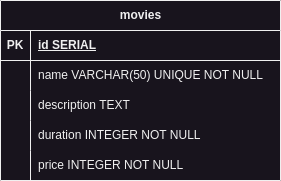

The diagram above was exported from draw.io. Its source (the exported page's mxGraphModel, read from the mxfile embedded in the PNG):
<mxGraphModel dx="1434" dy="752" grid="1" gridSize="10" guides="1" tooltips="1" connect="1" arrows="1" fold="1" page="1" pageScale="1" pageWidth="850" pageHeight="1100" math="0" shadow="0" extFonts="Permanent Marker^https://fonts.googleapis.com/css?family=Permanent+Marker">
  <root>
    <mxCell id="0" />
    <mxCell id="1" parent="0" />
    <mxCell id="e5S4mlvHyBYjN4IwLLy1-1" value="movies" style="shape=table;startSize=30;container=1;collapsible=1;childLayout=tableLayout;fixedRows=1;rowLines=0;fontStyle=1;align=center;resizeLast=1;html=1;" vertex="1" parent="1">
      <mxGeometry x="285" y="460" width="280" height="180" as="geometry" />
    </mxCell>
    <mxCell id="e5S4mlvHyBYjN4IwLLy1-2" value="" style="shape=tableRow;horizontal=0;startSize=0;swimlaneHead=0;swimlaneBody=0;fillColor=none;collapsible=0;dropTarget=0;points=[[0,0.5],[1,0.5]];portConstraint=eastwest;top=0;left=0;right=0;bottom=1;" vertex="1" parent="e5S4mlvHyBYjN4IwLLy1-1">
      <mxGeometry y="30" width="280" height="30" as="geometry" />
    </mxCell>
    <mxCell id="e5S4mlvHyBYjN4IwLLy1-3" value="PK" style="shape=partialRectangle;connectable=0;fillColor=none;top=0;left=0;bottom=0;right=0;fontStyle=1;overflow=hidden;whiteSpace=wrap;html=1;" vertex="1" parent="e5S4mlvHyBYjN4IwLLy1-2">
      <mxGeometry width="30" height="30" as="geometry">
        <mxRectangle width="30" height="30" as="alternateBounds" />
      </mxGeometry>
    </mxCell>
    <mxCell id="e5S4mlvHyBYjN4IwLLy1-4" value="id SERIAL" style="shape=partialRectangle;connectable=0;fillColor=none;top=0;left=0;bottom=0;right=0;align=left;spacingLeft=6;fontStyle=5;overflow=hidden;whiteSpace=wrap;html=1;" vertex="1" parent="e5S4mlvHyBYjN4IwLLy1-2">
      <mxGeometry x="30" width="250" height="30" as="geometry">
        <mxRectangle width="250" height="30" as="alternateBounds" />
      </mxGeometry>
    </mxCell>
    <mxCell id="e5S4mlvHyBYjN4IwLLy1-5" value="" style="shape=tableRow;horizontal=0;startSize=0;swimlaneHead=0;swimlaneBody=0;fillColor=none;collapsible=0;dropTarget=0;points=[[0,0.5],[1,0.5]];portConstraint=eastwest;top=0;left=0;right=0;bottom=0;" vertex="1" parent="e5S4mlvHyBYjN4IwLLy1-1">
      <mxGeometry y="60" width="280" height="30" as="geometry" />
    </mxCell>
    <mxCell id="e5S4mlvHyBYjN4IwLLy1-6" value="" style="shape=partialRectangle;connectable=0;fillColor=none;top=0;left=0;bottom=0;right=0;editable=1;overflow=hidden;whiteSpace=wrap;html=1;" vertex="1" parent="e5S4mlvHyBYjN4IwLLy1-5">
      <mxGeometry width="30" height="30" as="geometry">
        <mxRectangle width="30" height="30" as="alternateBounds" />
      </mxGeometry>
    </mxCell>
    <mxCell id="e5S4mlvHyBYjN4IwLLy1-7" value="name VARCHAR(50) UNIQUE NOT NULL" style="shape=partialRectangle;connectable=0;fillColor=none;top=0;left=0;bottom=0;right=0;align=left;spacingLeft=6;overflow=hidden;whiteSpace=wrap;html=1;" vertex="1" parent="e5S4mlvHyBYjN4IwLLy1-5">
      <mxGeometry x="30" width="250" height="30" as="geometry">
        <mxRectangle width="250" height="30" as="alternateBounds" />
      </mxGeometry>
    </mxCell>
    <mxCell id="e5S4mlvHyBYjN4IwLLy1-8" value="" style="shape=tableRow;horizontal=0;startSize=0;swimlaneHead=0;swimlaneBody=0;fillColor=none;collapsible=0;dropTarget=0;points=[[0,0.5],[1,0.5]];portConstraint=eastwest;top=0;left=0;right=0;bottom=0;" vertex="1" parent="e5S4mlvHyBYjN4IwLLy1-1">
      <mxGeometry y="90" width="280" height="30" as="geometry" />
    </mxCell>
    <mxCell id="e5S4mlvHyBYjN4IwLLy1-9" value="" style="shape=partialRectangle;connectable=0;fillColor=none;top=0;left=0;bottom=0;right=0;editable=1;overflow=hidden;whiteSpace=wrap;html=1;" vertex="1" parent="e5S4mlvHyBYjN4IwLLy1-8">
      <mxGeometry width="30" height="30" as="geometry">
        <mxRectangle width="30" height="30" as="alternateBounds" />
      </mxGeometry>
    </mxCell>
    <mxCell id="e5S4mlvHyBYjN4IwLLy1-10" value="description TEXT" style="shape=partialRectangle;connectable=0;fillColor=none;top=0;left=0;bottom=0;right=0;align=left;spacingLeft=6;overflow=hidden;whiteSpace=wrap;html=1;" vertex="1" parent="e5S4mlvHyBYjN4IwLLy1-8">
      <mxGeometry x="30" width="250" height="30" as="geometry">
        <mxRectangle width="250" height="30" as="alternateBounds" />
      </mxGeometry>
    </mxCell>
    <mxCell id="e5S4mlvHyBYjN4IwLLy1-11" value="" style="shape=tableRow;horizontal=0;startSize=0;swimlaneHead=0;swimlaneBody=0;fillColor=none;collapsible=0;dropTarget=0;points=[[0,0.5],[1,0.5]];portConstraint=eastwest;top=0;left=0;right=0;bottom=0;" vertex="1" parent="e5S4mlvHyBYjN4IwLLy1-1">
      <mxGeometry y="120" width="280" height="30" as="geometry" />
    </mxCell>
    <mxCell id="e5S4mlvHyBYjN4IwLLy1-12" value="" style="shape=partialRectangle;connectable=0;fillColor=none;top=0;left=0;bottom=0;right=0;editable=1;overflow=hidden;whiteSpace=wrap;html=1;" vertex="1" parent="e5S4mlvHyBYjN4IwLLy1-11">
      <mxGeometry width="30" height="30" as="geometry">
        <mxRectangle width="30" height="30" as="alternateBounds" />
      </mxGeometry>
    </mxCell>
    <mxCell id="e5S4mlvHyBYjN4IwLLy1-13" value="duration INTEGER NOT NULL" style="shape=partialRectangle;connectable=0;fillColor=none;top=0;left=0;bottom=0;right=0;align=left;spacingLeft=6;overflow=hidden;whiteSpace=wrap;html=1;" vertex="1" parent="e5S4mlvHyBYjN4IwLLy1-11">
      <mxGeometry x="30" width="250" height="30" as="geometry">
        <mxRectangle width="250" height="30" as="alternateBounds" />
      </mxGeometry>
    </mxCell>
    <mxCell id="e5S4mlvHyBYjN4IwLLy1-14" value="" style="shape=tableRow;horizontal=0;startSize=0;swimlaneHead=0;swimlaneBody=0;fillColor=none;collapsible=0;dropTarget=0;points=[[0,0.5],[1,0.5]];portConstraint=eastwest;top=0;left=0;right=0;bottom=0;" vertex="1" parent="e5S4mlvHyBYjN4IwLLy1-1">
      <mxGeometry y="150" width="280" height="30" as="geometry" />
    </mxCell>
    <mxCell id="e5S4mlvHyBYjN4IwLLy1-15" value="" style="shape=partialRectangle;connectable=0;fillColor=none;top=0;left=0;bottom=0;right=0;editable=1;overflow=hidden;whiteSpace=wrap;html=1;" vertex="1" parent="e5S4mlvHyBYjN4IwLLy1-14">
      <mxGeometry width="30" height="30" as="geometry">
        <mxRectangle width="30" height="30" as="alternateBounds" />
      </mxGeometry>
    </mxCell>
    <mxCell id="e5S4mlvHyBYjN4IwLLy1-16" value="price INTEGER NOT NULL" style="shape=partialRectangle;connectable=0;fillColor=none;top=0;left=0;bottom=0;right=0;align=left;spacingLeft=6;overflow=hidden;whiteSpace=wrap;html=1;" vertex="1" parent="e5S4mlvHyBYjN4IwLLy1-14">
      <mxGeometry x="30" width="250" height="30" as="geometry">
        <mxRectangle width="250" height="30" as="alternateBounds" />
      </mxGeometry>
    </mxCell>
  </root>
</mxGraphModel>